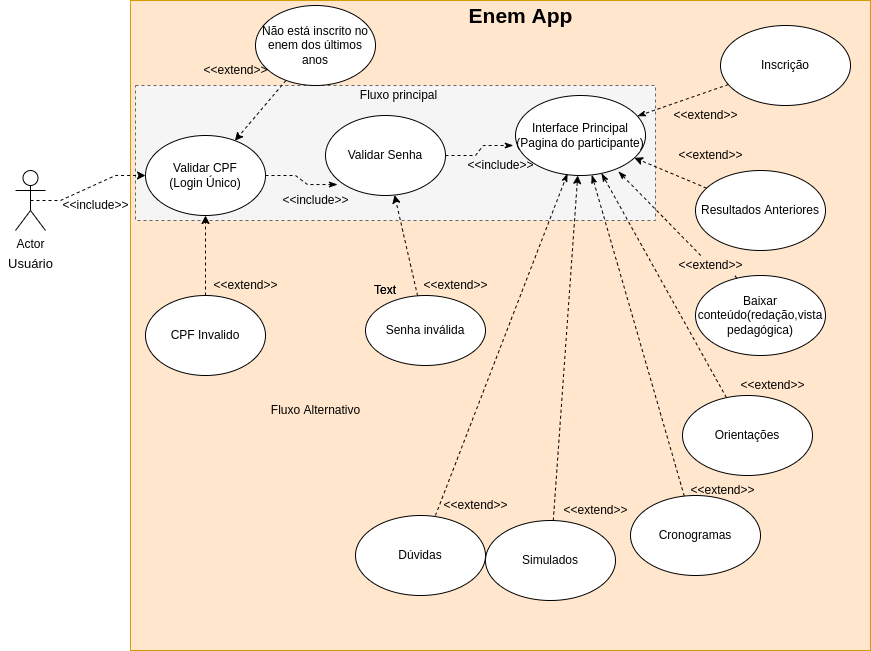

The diagram above was exported from draw.io. Its source (the exported page's mxGraphModel, read from the mxfile embedded in the PNG):
<mxGraphModel dx="701" dy="600" grid="1" gridSize="10" guides="1" tooltips="1" connect="1" arrows="1" fold="1" page="1" pageScale="1" pageWidth="827" pageHeight="1169" math="0" shadow="0">
  <root>
    <mxCell id="0" />
    <mxCell id="1" parent="0" />
    <mxCell id="VLooP0hB9W1cT0kaK6rY-2" value="" style="rounded=0;whiteSpace=wrap;html=1;fillColor=#ffe6cc;strokeColor=#d79b00;" parent="1" vertex="1">
      <mxGeometry x="145" y="5" width="740" height="650" as="geometry" />
    </mxCell>
    <mxCell id="u41Q4U-Yt5jcHN-6iT8h-5" value="" style="rounded=0;whiteSpace=wrap;html=1;dashed=1;fillColor=#f5f5f5;fontColor=#333333;strokeColor=#666666;" vertex="1" parent="1">
      <mxGeometry x="150" y="90" width="520" height="135" as="geometry" />
    </mxCell>
    <mxCell id="FSTWFUJqWRzQVtk75pLZ-2" value="&lt;meta charset=&quot;utf-8&quot;&gt;&lt;span&gt;&lt;/span&gt;" style="text;whiteSpace=wrap;html=1;" parent="1" vertex="1">
      <mxGeometry x="280" y="210" width="10" height="30" as="geometry" />
    </mxCell>
    <mxCell id="FSTWFUJqWRzQVtk75pLZ-7" style="edgeStyle=entityRelationEdgeStyle;rounded=0;orthogonalLoop=1;jettySize=auto;html=1;exitX=0.5;exitY=0.5;exitDx=0;exitDy=0;exitPerimeter=0;dashed=1;" parent="1" source="FSTWFUJqWRzQVtk75pLZ-3" target="FSTWFUJqWRzQVtk75pLZ-4" edge="1">
      <mxGeometry relative="1" as="geometry" />
    </mxCell>
    <mxCell id="FSTWFUJqWRzQVtk75pLZ-3" value="Actor" style="shape=umlActor;verticalLabelPosition=bottom;verticalAlign=top;html=1;outlineConnect=0;" parent="1" vertex="1">
      <mxGeometry x="30" y="175" width="30" height="60" as="geometry" />
    </mxCell>
    <mxCell id="FSTWFUJqWRzQVtk75pLZ-16" style="edgeStyle=entityRelationEdgeStyle;rounded=0;orthogonalLoop=1;jettySize=auto;html=1;dashed=1;endArrow=classicThin;endFill=1;entryX=0.1;entryY=0.863;entryDx=0;entryDy=0;entryPerimeter=0;" parent="1" source="FSTWFUJqWRzQVtk75pLZ-4" target="FSTWFUJqWRzQVtk75pLZ-15" edge="1">
      <mxGeometry relative="1" as="geometry">
        <mxPoint x="410" y="190" as="targetPoint" />
      </mxGeometry>
    </mxCell>
    <mxCell id="FSTWFUJqWRzQVtk75pLZ-4" value="Validar CPF&lt;br&gt;(Login Único)" style="ellipse;whiteSpace=wrap;html=1;" parent="1" vertex="1">
      <mxGeometry x="160" y="140" width="120" height="80" as="geometry" />
    </mxCell>
    <mxCell id="u41Q4U-Yt5jcHN-6iT8h-3" style="edgeStyle=orthogonalEdgeStyle;rounded=0;orthogonalLoop=1;jettySize=auto;html=1;dashed=1;strokeWidth=1;" edge="1" parent="1" source="FSTWFUJqWRzQVtk75pLZ-8" target="FSTWFUJqWRzQVtk75pLZ-4">
      <mxGeometry relative="1" as="geometry" />
    </mxCell>
    <mxCell id="FSTWFUJqWRzQVtk75pLZ-8" value="CPF Invalido" style="ellipse;whiteSpace=wrap;html=1;" parent="1" vertex="1">
      <mxGeometry x="160" y="300" width="120" height="80" as="geometry" />
    </mxCell>
    <mxCell id="FSTWFUJqWRzQVtk75pLZ-10" value="&amp;lt;&amp;lt;include&amp;gt;&amp;gt;" style="text;html=1;resizable=0;autosize=1;align=center;verticalAlign=middle;points=[];fillColor=none;strokeColor=none;rounded=0;" parent="1" vertex="1">
      <mxGeometry x="70" y="200" width="80" height="20" as="geometry" />
    </mxCell>
    <mxCell id="FSTWFUJqWRzQVtk75pLZ-11" value="&amp;lt;&amp;lt;extend&amp;gt;&amp;gt;" style="text;html=1;resizable=0;autosize=1;align=center;verticalAlign=middle;points=[];fillColor=none;strokeColor=none;rounded=0;" parent="1" vertex="1">
      <mxGeometry x="220" y="280" width="80" height="20" as="geometry" />
    </mxCell>
    <mxCell id="u41Q4U-Yt5jcHN-6iT8h-2" style="rounded=0;orthogonalLoop=1;jettySize=auto;html=1;strokeWidth=1;dashed=1;" edge="1" parent="1" source="FSTWFUJqWRzQVtk75pLZ-12" target="FSTWFUJqWRzQVtk75pLZ-4">
      <mxGeometry relative="1" as="geometry" />
    </mxCell>
    <mxCell id="FSTWFUJqWRzQVtk75pLZ-12" value="Não está inscrito no enem dos últimos anos" style="ellipse;whiteSpace=wrap;html=1;" parent="1" vertex="1">
      <mxGeometry x="270" y="10" width="120" height="80" as="geometry" />
    </mxCell>
    <mxCell id="FSTWFUJqWRzQVtk75pLZ-14" value="&amp;lt;&amp;lt;extend&amp;gt;&amp;gt;" style="text;html=1;resizable=0;autosize=1;align=center;verticalAlign=middle;points=[];fillColor=none;strokeColor=none;rounded=0;" parent="1" vertex="1">
      <mxGeometry x="210" y="65" width="80" height="20" as="geometry" />
    </mxCell>
    <mxCell id="FSTWFUJqWRzQVtk75pLZ-21" style="edgeStyle=entityRelationEdgeStyle;rounded=0;orthogonalLoop=1;jettySize=auto;html=1;entryX=-0.017;entryY=0.625;entryDx=0;entryDy=0;entryPerimeter=0;dashed=1;endArrow=classicThin;endFill=1;" parent="1" source="FSTWFUJqWRzQVtk75pLZ-15" target="FSTWFUJqWRzQVtk75pLZ-20" edge="1">
      <mxGeometry relative="1" as="geometry" />
    </mxCell>
    <mxCell id="FSTWFUJqWRzQVtk75pLZ-15" value="Validar Senha" style="ellipse;whiteSpace=wrap;html=1;" parent="1" vertex="1">
      <mxGeometry x="340" y="120" width="120" height="80" as="geometry" />
    </mxCell>
    <mxCell id="u41Q4U-Yt5jcHN-6iT8h-4" style="rounded=0;orthogonalLoop=1;jettySize=auto;html=1;dashed=1;strokeWidth=1;" edge="1" parent="1" source="FSTWFUJqWRzQVtk75pLZ-17" target="FSTWFUJqWRzQVtk75pLZ-15">
      <mxGeometry relative="1" as="geometry" />
    </mxCell>
    <mxCell id="FSTWFUJqWRzQVtk75pLZ-17" value="Senha inválida" style="ellipse;whiteSpace=wrap;html=1;" parent="1" vertex="1">
      <mxGeometry x="380" y="300" width="120" height="70" as="geometry" />
    </mxCell>
    <mxCell id="FSTWFUJqWRzQVtk75pLZ-18" value="&amp;lt;&amp;lt;extend&amp;gt;&amp;gt;" style="text;html=1;resizable=0;autosize=1;align=center;verticalAlign=middle;points=[];fillColor=none;strokeColor=none;rounded=0;" parent="1" vertex="1">
      <mxGeometry x="430" y="280" width="80" height="20" as="geometry" />
    </mxCell>
    <mxCell id="FSTWFUJqWRzQVtk75pLZ-20" value="Interface Principal&lt;br&gt;(Pagina do participante)" style="ellipse;whiteSpace=wrap;html=1;" parent="1" vertex="1">
      <mxGeometry x="530" y="100" width="130" height="80" as="geometry" />
    </mxCell>
    <mxCell id="FSTWFUJqWRzQVtk75pLZ-34" style="edgeStyle=none;rounded=0;orthogonalLoop=1;jettySize=auto;html=1;dashed=1;endArrow=classicThin;endFill=1;" parent="1" source="FSTWFUJqWRzQVtk75pLZ-22" target="FSTWFUJqWRzQVtk75pLZ-20" edge="1">
      <mxGeometry relative="1" as="geometry" />
    </mxCell>
    <mxCell id="FSTWFUJqWRzQVtk75pLZ-22" value="Inscrição" style="ellipse;whiteSpace=wrap;html=1;" parent="1" vertex="1">
      <mxGeometry x="735" y="30" width="130" height="80" as="geometry" />
    </mxCell>
    <mxCell id="u41Q4U-Yt5jcHN-6iT8h-14" style="edgeStyle=none;rounded=0;orthogonalLoop=1;jettySize=auto;html=1;dashed=1;strokeWidth=1;" edge="1" parent="1" source="FSTWFUJqWRzQVtk75pLZ-23" target="FSTWFUJqWRzQVtk75pLZ-20">
      <mxGeometry relative="1" as="geometry" />
    </mxCell>
    <mxCell id="FSTWFUJqWRzQVtk75pLZ-23" value="Resultados Anteriores" style="ellipse;whiteSpace=wrap;html=1;" parent="1" vertex="1">
      <mxGeometry x="710" y="175" width="130" height="80" as="geometry" />
    </mxCell>
    <mxCell id="FSTWFUJqWRzQVtk75pLZ-32" style="edgeStyle=none;rounded=0;orthogonalLoop=1;jettySize=auto;html=1;entryX=0.792;entryY=0.95;entryDx=0;entryDy=0;entryPerimeter=0;dashed=1;endArrow=classicThin;endFill=1;startArrow=none;" parent="1" source="FSTWFUJqWRzQVtk75pLZ-41" target="FSTWFUJqWRzQVtk75pLZ-20" edge="1">
      <mxGeometry relative="1" as="geometry" />
    </mxCell>
    <mxCell id="FSTWFUJqWRzQVtk75pLZ-24" value="Baixar conteúdo(redação,vista pedagógica)" style="ellipse;whiteSpace=wrap;html=1;" parent="1" vertex="1">
      <mxGeometry x="710" y="280" width="130" height="80" as="geometry" />
    </mxCell>
    <mxCell id="FSTWFUJqWRzQVtk75pLZ-31" style="edgeStyle=none;rounded=0;orthogonalLoop=1;jettySize=auto;html=1;dashed=1;endArrow=classicThin;endFill=1;" parent="1" source="FSTWFUJqWRzQVtk75pLZ-25" target="FSTWFUJqWRzQVtk75pLZ-20" edge="1">
      <mxGeometry relative="1" as="geometry" />
    </mxCell>
    <mxCell id="FSTWFUJqWRzQVtk75pLZ-25" value="Orientações" style="ellipse;whiteSpace=wrap;html=1;" parent="1" vertex="1">
      <mxGeometry x="697" y="400" width="130" height="80" as="geometry" />
    </mxCell>
    <mxCell id="u41Q4U-Yt5jcHN-6iT8h-12" style="edgeStyle=none;rounded=0;orthogonalLoop=1;jettySize=auto;html=1;dashed=1;strokeWidth=1;" edge="1" parent="1" source="FSTWFUJqWRzQVtk75pLZ-26" target="FSTWFUJqWRzQVtk75pLZ-20">
      <mxGeometry relative="1" as="geometry" />
    </mxCell>
    <mxCell id="FSTWFUJqWRzQVtk75pLZ-26" value="Simulados" style="ellipse;whiteSpace=wrap;html=1;" parent="1" vertex="1">
      <mxGeometry x="500" y="525" width="130" height="80" as="geometry" />
    </mxCell>
    <mxCell id="FSTWFUJqWRzQVtk75pLZ-28" style="rounded=0;orthogonalLoop=1;jettySize=auto;html=1;dashed=1;endArrow=classicThin;endFill=1;entryX=0.4;entryY=0.975;entryDx=0;entryDy=0;entryPerimeter=0;exitX=0.615;exitY=0;exitDx=0;exitDy=0;exitPerimeter=0;" parent="1" source="FSTWFUJqWRzQVtk75pLZ-27" target="FSTWFUJqWRzQVtk75pLZ-20" edge="1">
      <mxGeometry relative="1" as="geometry">
        <mxPoint x="600" y="410" as="targetPoint" />
      </mxGeometry>
    </mxCell>
    <mxCell id="FSTWFUJqWRzQVtk75pLZ-27" value="Dúvidas" style="ellipse;whiteSpace=wrap;html=1;" parent="1" vertex="1">
      <mxGeometry x="370" y="520" width="130" height="80" as="geometry" />
    </mxCell>
    <mxCell id="FSTWFUJqWRzQVtk75pLZ-29" value="&amp;lt;&amp;lt;extend&amp;gt;&amp;gt;" style="text;html=1;resizable=0;autosize=1;align=center;verticalAlign=middle;points=[];fillColor=none;strokeColor=none;rounded=0;" parent="1" vertex="1">
      <mxGeometry x="450" y="500" width="80" height="20" as="geometry" />
    </mxCell>
    <mxCell id="FSTWFUJqWRzQVtk75pLZ-39" value="&amp;lt;&amp;lt;extend&amp;gt;&amp;gt;" style="text;html=1;resizable=0;autosize=1;align=center;verticalAlign=middle;points=[];fillColor=none;strokeColor=none;rounded=0;" parent="1" vertex="1">
      <mxGeometry x="570" y="505" width="80" height="20" as="geometry" />
    </mxCell>
    <mxCell id="FSTWFUJqWRzQVtk75pLZ-40" value="&amp;lt;&amp;lt;extend&amp;gt;&amp;gt;" style="text;html=1;resizable=0;autosize=1;align=center;verticalAlign=middle;points=[];fillColor=none;strokeColor=none;rounded=0;" parent="1" vertex="1">
      <mxGeometry x="747" y="380" width="80" height="20" as="geometry" />
    </mxCell>
    <mxCell id="FSTWFUJqWRzQVtk75pLZ-42" value="&amp;lt;&amp;lt;extend&amp;gt;&amp;gt;" style="text;html=1;resizable=0;autosize=1;align=center;verticalAlign=middle;points=[];fillColor=none;strokeColor=none;rounded=0;" parent="1" vertex="1">
      <mxGeometry x="685" y="150" width="80" height="20" as="geometry" />
    </mxCell>
    <mxCell id="FSTWFUJqWRzQVtk75pLZ-43" value="&amp;lt;&amp;lt;extend&amp;gt;&amp;gt;" style="text;html=1;resizable=0;autosize=1;align=center;verticalAlign=middle;points=[];fillColor=none;strokeColor=none;rounded=0;" parent="1" vertex="1">
      <mxGeometry x="680" y="110" width="80" height="20" as="geometry" />
    </mxCell>
    <mxCell id="FSTWFUJqWRzQVtk75pLZ-41" value="&amp;lt;&amp;lt;extend&amp;gt;&amp;gt;" style="text;html=1;resizable=0;autosize=1;align=center;verticalAlign=middle;points=[];fillColor=none;strokeColor=none;rounded=0;" parent="1" vertex="1">
      <mxGeometry x="685" y="260" width="80" height="20" as="geometry" />
    </mxCell>
    <mxCell id="FSTWFUJqWRzQVtk75pLZ-45" value="" style="edgeStyle=none;rounded=0;orthogonalLoop=1;jettySize=auto;html=1;entryX=0.792;entryY=0.95;entryDx=0;entryDy=0;entryPerimeter=0;dashed=1;endArrow=none;endFill=1;" parent="1" source="FSTWFUJqWRzQVtk75pLZ-24" target="FSTWFUJqWRzQVtk75pLZ-41" edge="1">
      <mxGeometry relative="1" as="geometry">
        <mxPoint x="730.6192669033892" y="284.97034445029476" as="sourcePoint" />
        <mxPoint x="632.96" y="176" as="targetPoint" />
      </mxGeometry>
    </mxCell>
    <mxCell id="FSTWFUJqWRzQVtk75pLZ-46" value="&amp;lt;&amp;lt;include&amp;gt;&amp;gt;" style="text;html=1;resizable=0;autosize=1;align=center;verticalAlign=middle;points=[];fillColor=none;strokeColor=none;rounded=0;" parent="1" vertex="1">
      <mxGeometry x="290" y="195" width="80" height="20" as="geometry" />
    </mxCell>
    <mxCell id="FSTWFUJqWRzQVtk75pLZ-47" value="&amp;lt;&amp;lt;include&amp;gt;&amp;gt;" style="text;html=1;resizable=0;autosize=1;align=center;verticalAlign=middle;points=[];fillColor=none;strokeColor=none;rounded=0;" parent="1" vertex="1">
      <mxGeometry x="475" y="160" width="80" height="20" as="geometry" />
    </mxCell>
    <mxCell id="FSTWFUJqWRzQVtk75pLZ-49" style="edgeStyle=none;rounded=0;orthogonalLoop=1;jettySize=auto;html=1;dashed=1;endArrow=classicThin;endFill=1;" parent="1" source="FSTWFUJqWRzQVtk75pLZ-48" target="FSTWFUJqWRzQVtk75pLZ-20" edge="1">
      <mxGeometry relative="1" as="geometry" />
    </mxCell>
    <mxCell id="FSTWFUJqWRzQVtk75pLZ-48" value="Cronogramas" style="ellipse;whiteSpace=wrap;html=1;" parent="1" vertex="1">
      <mxGeometry x="645" y="500" width="130" height="80" as="geometry" />
    </mxCell>
    <mxCell id="FSTWFUJqWRzQVtk75pLZ-50" value="&amp;lt;&amp;lt;extend&amp;gt;&amp;gt;" style="text;html=1;resizable=0;autosize=1;align=center;verticalAlign=middle;points=[];fillColor=none;strokeColor=none;rounded=0;" parent="1" vertex="1">
      <mxGeometry x="697" y="485" width="80" height="20" as="geometry" />
    </mxCell>
    <mxCell id="VLooP0hB9W1cT0kaK6rY-4" value="Enem App" style="text;html=1;resizable=0;autosize=1;align=center;verticalAlign=middle;points=[];fillColor=none;strokeColor=none;rounded=0;fontStyle=1;fontSize=21;" parent="1" vertex="1">
      <mxGeometry x="475" y="5" width="120" height="30" as="geometry" />
    </mxCell>
    <mxCell id="VLooP0hB9W1cT0kaK6rY-8" value="&lt;font style=&quot;font-size: 13px&quot;&gt;Usuário&lt;/font&gt;" style="text;html=1;resizable=0;autosize=1;align=center;verticalAlign=middle;points=[];fillColor=none;strokeColor=none;rounded=0;fontSize=21;" parent="1" vertex="1">
      <mxGeometry x="15" y="250" width="60" height="30" as="geometry" />
    </mxCell>
    <mxCell id="u41Q4U-Yt5jcHN-6iT8h-8" value="Text" style="text;html=1;strokeColor=none;fillColor=none;align=center;verticalAlign=middle;whiteSpace=wrap;rounded=0;dashed=1;" vertex="1" parent="1">
      <mxGeometry x="370" y="280" width="60" height="30" as="geometry" />
    </mxCell>
    <mxCell id="u41Q4U-Yt5jcHN-6iT8h-9" value="Text" style="text;html=1;strokeColor=none;fillColor=none;align=center;verticalAlign=middle;whiteSpace=wrap;rounded=0;dashed=1;" vertex="1" parent="1">
      <mxGeometry x="370" y="280" width="60" height="30" as="geometry" />
    </mxCell>
    <mxCell id="u41Q4U-Yt5jcHN-6iT8h-10" value="Fluxo principal" style="text;html=1;strokeColor=none;fillColor=none;align=center;verticalAlign=middle;whiteSpace=wrap;rounded=0;dashed=1;" vertex="1" parent="1">
      <mxGeometry x="360" y="85" width="107" height="30" as="geometry" />
    </mxCell>
    <mxCell id="u41Q4U-Yt5jcHN-6iT8h-11" value="Fluxo Alternativo" style="text;html=1;strokeColor=none;fillColor=none;align=center;verticalAlign=middle;whiteSpace=wrap;rounded=0;dashed=1;" vertex="1" parent="1">
      <mxGeometry x="276.5" y="400" width="107" height="30" as="geometry" />
    </mxCell>
  </root>
</mxGraphModel>